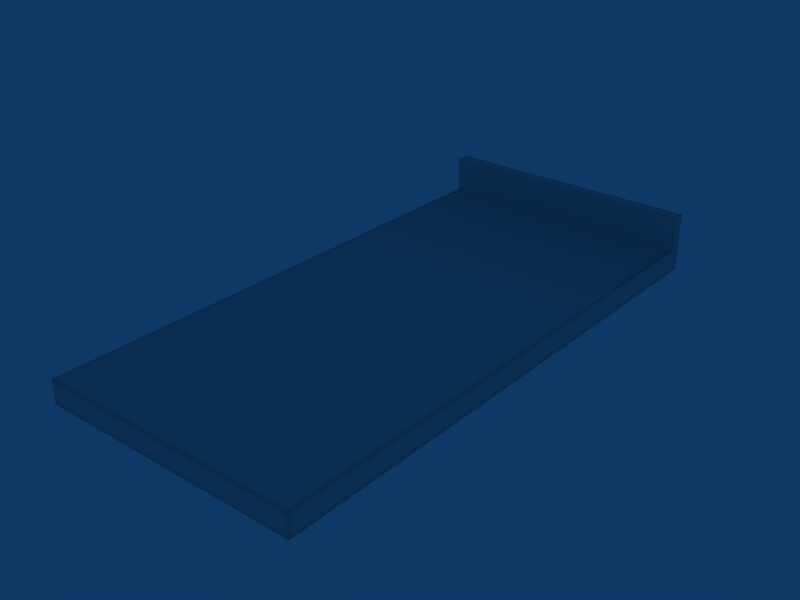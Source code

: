 # Source: Tampo_PP.blend  (saved by Blender 2.49.2; exported with 4.5.12 LTS)
import bpy
from mathutils import Matrix  # noqa: F401  (used for matrix-valued properties, if any)

bpy.ops.wm.read_factory_settings(use_empty=True)
scene = bpy.context.scene
scene.name = 'Scene'

# ---- collections
col_collection_1 = bpy.data.collections.new('Collection 1'); scene.collection.children.link(col_collection_1)

# ---- world
world_world = bpy.data.worlds.new('World'); scene.world = world_world
world_world.color = (0.05656, 0.2208, 0.4)
world_world.use_sun_shadow = False
world_world.sun_shadow_jitter_overblur = 0.0
world_world.cycles.sampling_method = 'MANUAL'
world_world.cycles.sample_map_resolution = 256

# ---- meshes
me_cube_002 = bpy.data.meshes.new('Cube.002')
me_cube_002.from_pydata([(-1.244, -5.201, 0.02028), (1.256, -5.201, 0.02028), (-1.244, -0.001118, 0.02028), (1.256, -0.001118, 0.02028), (-1.244, -5.201, 0.2451), (1.256, -5.201, 0.2451), (-1.244, -0.001118, 0.2451), (1.256, -0.001118, 0.2451), (-1.244, -5.076, 0.02028), (1.256, -5.076, 0.02028), (-1.244, -0.1261, 0.02028), (1.256, -0.1261, 0.02028), (-1.244, -5.076, 0.2451), (1.256, -5.076, 0.2451), (-1.244, -0.1261, 0.2451), (1.256, -0.1261, 0.2451), (-1.091, -5.201, 0.02028), (1.095, -5.201, 0.02028), (-1.091, -5.201, 0.2451), (1.095, -5.201, 0.2451), (-1.091, -0.001119, 0.2451), (1.095, -0.001119, 0.2451), (-1.091, -0.1261, 0.02028), (1.095, -0.1261, 0.02028), (-1.091, -5.076, 0.02028), (1.095, -5.076, 0.02028), (-1.091, -0.1261, 0.2451), (1.095, -0.1261, 0.2451), (-1.244, -5.201, 0.08878), (1.256, -5.201, 0.08878), (-1.244, -5.201, 0.1745), (1.256, -5.201, 0.1745), (-1.244, -0.001118, 0.08878), (1.256, -0.001118, 0.08878), (-1.244, -0.001118, 0.1745), (1.256, -0.001118, 0.1745), (-1.244, -5.076, 0.08878), (1.256, -5.076, 0.08878), (-1.244, -5.076, 0.1745), (1.256, -5.076, 0.1745), (-1.244, -0.1261, 0.08878), (1.256, -0.1261, 0.08878), (-1.244, -0.1261, 0.1745), (1.256, -0.1261, 0.1745), (-1.244, -0.1261, 0.584), (1.256, -0.1261, 0.584), (-1.244, -0.001118, 0.584), (1.256, -0.001118, 0.584), (-1.244, -0.1261, 0.2516), (1.256, -0.1261, 0.2516), (-1.244, -0.001118, 0.2516), (1.256, -0.001118, 0.2516), (-1.091, -0.001119, 0.2516), (1.095, -0.001119, 0.2516), (-1.091, -0.1261, 0.5557), (1.095, -0.1261, 0.5557), (-1.244, -0.1261, 0.5557), (1.256, -0.1261, 0.5557), (-1.244, -0.001118, 0.5557), (1.256, -0.001118, 0.5557), (-1.091, -0.001119, 0.5557), (1.095, -0.001119, 0.5557), (-1.194, -5.201, 0.02028), (1.205, -5.201, 0.02028), (-1.194, -0.001118, 0.02028), (1.205, -0.001118, 0.02028), (-1.194, -5.201, 0.2451), (1.205, -5.201, 0.2451), (-1.194, -0.001118, 0.2451), (1.205, -0.001118, 0.2451), (-1.194, -0.1261, 0.02028), (1.205, -0.1261, 0.02028), (-1.194, -5.076, 0.02028), (1.205, -5.076, 0.02028), (-1.194, -0.1261, 0.2451), (1.205, -0.1261, 0.2451), (-1.194, -5.076, 0.2451), (1.205, -5.076, 0.2451), (-1.194, -5.201, 0.1745), (1.205, -5.201, 0.1745), (-1.194, -5.201, 0.08878), (1.205, -5.201, 0.08878), (-1.194, -0.001118, 0.08878), (1.205, -0.001118, 0.08878), (-1.194, -0.001118, 0.1745), (1.205, -0.001118, 0.1745), (-1.194, -0.1261, 0.584), (1.205, -0.1261, 0.584), (-1.194, -0.001118, 0.584), (1.205, -0.001118, 0.584), (-1.194, -0.1261, 0.2516), (1.205, -0.1261, 0.2516), (-1.194, -0.001118, 0.2516), (1.205, -0.001118, 0.2516), (-1.194, -0.1261, 0.5557), (1.205, -0.1261, 0.5557), (-1.194, -0.001118, 0.5557), (1.205, -0.001118, 0.5557), (-1.091, -0.1261, 0.2757), (1.095, -0.1261, 0.2757), (-1.244, -0.1261, 0.2757), (1.256, -0.1261, 0.2757), (-1.244, -0.001118, 0.2757), (1.256, -0.001118, 0.2757), (-1.194, -0.1261, 0.2757), (1.205, -0.1261, 0.2757), (-1.194, -0.001118, 0.2757), (1.205, -0.001118, 0.2757), (-1.244, -5.154, 0.02028), (1.256, -5.154, 0.02028), (-1.244, -5.154, 0.2451), (1.256, -5.154, 0.2451), (-1.091, -5.154, 0.2451), (1.095, -5.154, 0.2451), (-1.244, -5.154, 0.1745), (1.256, -5.154, 0.1745), (-1.244, -5.154, 0.08878), (1.256, -5.154, 0.08878), (-1.194, -5.154, 0.02028), (1.205, -5.154, 0.02028), (-1.194, -5.154, 0.2451), (1.205, -5.154, 0.2451), (-1.091, -0.001118, 0.02028), (1.095, -0.001118, 0.02028), (-1.091, -5.076, 0.2451), (1.095, -5.076, 0.2451), (-1.091, -5.201, 0.1745), (1.095, -5.201, 0.1745), (-1.091, -5.201, 0.08878), (1.095, -5.201, 0.08878), (-1.091, -0.001118, 0.08878), (1.095, -0.001118, 0.08878), (-1.091, -0.001118, 0.1745), (1.095, -0.001118, 0.1745), (-1.091, -0.1261, 0.584), (1.095, -0.1261, 0.584), (-1.091, -0.001119, 0.584), (1.095, -0.001119, 0.584), (-1.091, -0.1261, 0.2516), (1.095, -0.1261, 0.2516), (-1.091, -0.001119, 0.2757), (1.095, -0.001119, 0.2757), (-1.091, -5.154, 0.02028), (1.095, -5.154, 0.02028), (2.404e-10, -0.001118, 0.02028), (-4.749e-09, -5.076, 0.2451), (-4.749e-09, -5.201, 0.1745), (-4.749e-09, -5.201, 0.08878), (2.404e-10, -0.001118, 0.08878), (2.404e-10, -0.001118, 0.1745), (2.404e-10, -0.1261, 0.584), (2.404e-10, -0.001119, 0.584), (2.404e-10, -0.1261, 0.2516), (2.404e-10, -0.001119, 0.2757), (-4.749e-09, -5.154, 0.02028), (-4.749e-09, -5.154, 0.2451), (2.404e-10, -0.1261, 0.2757), (2.404e-10, -0.001119, 0.5557), (2.404e-10, -0.1261, 0.5557), (2.404e-10, -0.001119, 0.2516), (2.404e-10, -0.1261, 0.2451), (-4.749e-09, -5.076, 0.02028), (2.404e-10, -0.1261, 0.02028), (2.404e-10, -0.001119, 0.2451), (-4.749e-09, -5.201, 0.2451), (-4.749e-09, -5.201, 0.02028), (-1.244, -2.601, 0.02028), (1.256, -2.601, 0.02028), (-1.244, -2.601, 0.2451), (1.256, -2.601, 0.2451), (-1.091, -2.601, 0.02028), (1.095, -2.601, 0.02028), (-1.244, -2.601, 0.1745), (1.256, -2.601, 0.1745), (-1.244, -2.601, 0.08878), (1.256, -2.601, 0.08878), (-1.194, -2.601, 0.02028), (1.205, -2.601, 0.02028), (-1.194, -2.601, 0.2451), (1.205, -2.601, 0.2451), (-1.091, -2.601, 0.2451), (1.095, -2.601, 0.2451), (-2.254e-09, -2.601, 0.02028), (-2.254e-09, -2.601, 0.2451)], [], [(6, 34, 42, 14), (43, 35, 7, 15), (34, 32, 40, 42), (41, 33, 35, 43), (32, 2, 10, 40), (11, 3, 33, 41), (14, 48, 50, 6), (51, 49, 15, 7), (56, 44, 46, 58), (47, 45, 57, 59), (22, 70, 64, 122), (65, 71, 23, 123), (70, 10, 2, 64), (3, 11, 71, 65), (30, 78, 66, 4), (67, 79, 31, 5), (78, 126, 18, 66), (19, 127, 79, 67), (28, 80, 78, 30), (79, 81, 29, 31), (80, 128, 126, 78), (127, 129, 81, 79), (0, 62, 80, 28), (81, 63, 1, 29), (62, 16, 128, 80), (129, 17, 63, 81), (32, 82, 64, 2), (65, 83, 33, 3), (82, 130, 122, 64), (123, 131, 83, 65), (34, 84, 82, 32), (83, 85, 35, 33), (84, 132, 130, 82), (131, 133, 85, 83), (6, 68, 84, 34), (85, 69, 7, 35), (68, 20, 132, 84), (133, 21, 69, 85), (44, 86, 88, 46), (89, 87, 45, 47), (86, 134, 136, 88), (137, 135, 87, 89), (138, 90, 74, 26), (75, 91, 139, 27), (90, 48, 14, 74), (15, 49, 91, 75), (50, 92, 68, 6), (69, 93, 51, 7), (92, 52, 20, 68), (21, 53, 93, 69), (134, 86, 94, 54), (95, 87, 135, 55), (86, 44, 56, 94), (57, 45, 87, 95), (46, 88, 96, 58), (97, 89, 47, 59), (88, 136, 60, 96), (61, 137, 89, 97), (48, 100, 102, 50), (103, 101, 49, 51), (100, 56, 58, 102), (59, 57, 101, 103), (94, 104, 98, 54), (99, 105, 95, 55), (104, 90, 138, 98), (139, 91, 105, 99), (56, 100, 104, 94), (105, 101, 57, 95), (100, 48, 90, 104), (91, 49, 101, 105), (96, 106, 102, 58), (103, 107, 97, 59), (106, 92, 50, 102), (51, 93, 107, 103), (60, 140, 106, 96), (107, 141, 61, 97), (140, 52, 92, 106), (93, 53, 141, 107), (38, 114, 110, 12), (111, 115, 39, 13), (114, 30, 4, 110), (5, 31, 115, 111), (36, 116, 114, 38), (115, 117, 37, 39), (116, 28, 30, 114), (31, 29, 117, 115), (8, 108, 116, 36), (117, 109, 9, 37), (108, 0, 28, 116), (29, 1, 109, 117), (62, 118, 142, 16), (143, 119, 63, 17), (118, 72, 24, 142), (25, 73, 119, 143), (0, 108, 118, 62), (119, 109, 1, 63), (108, 8, 72, 118), (73, 9, 109, 119), (66, 120, 110, 4), (111, 121, 67, 5), (120, 76, 12, 110), (13, 77, 121, 111), (18, 112, 120, 66), (121, 113, 19, 67), (112, 124, 76, 120), (77, 125, 113, 121), (162, 22, 122, 144), (123, 23, 162, 144), (126, 146, 164, 18), (164, 146, 127, 19), (128, 147, 146, 126), (146, 147, 129, 127), (16, 165, 147, 128), (147, 165, 17, 129), (130, 148, 144, 122), (144, 148, 131, 123), (132, 149, 148, 130), (148, 149, 133, 131), (20, 163, 149, 132), (149, 163, 21, 133), (134, 150, 151, 136), (151, 150, 135, 137), (152, 138, 26, 160), (27, 139, 152, 160), (52, 159, 163, 20), (163, 159, 53, 21), (150, 134, 54, 158), (55, 135, 150, 158), (136, 151, 157, 60), (157, 151, 137, 61), (156, 98, 138, 152), (139, 99, 156, 152), (158, 54, 98, 156), (99, 55, 158, 156), (140, 153, 159, 52), (159, 153, 141, 53), (60, 157, 153, 140), (153, 157, 61, 141), (142, 154, 165, 16), (165, 154, 143, 17), (24, 161, 154, 142), (154, 161, 25, 143), (155, 112, 18, 164), (19, 113, 155, 164), (145, 124, 112, 155), (113, 125, 145, 155), (42, 172, 168, 14), (172, 38, 12, 168), (39, 173, 169, 13), (173, 43, 15, 169), (40, 174, 172, 42), (174, 36, 38, 172), (37, 175, 173, 39), (175, 41, 43, 173), (10, 166, 174, 40), (166, 8, 36, 174), (9, 167, 175, 37), (167, 11, 41, 175), (72, 176, 170, 24), (176, 70, 22, 170), (71, 177, 171, 23), (177, 73, 25, 171), (8, 166, 176, 72), (166, 10, 70, 176), (11, 167, 177, 71), (167, 9, 73, 177), (76, 178, 168, 12), (178, 74, 14, 168), (75, 179, 169, 15), (179, 77, 13, 169), (124, 180, 178, 76), (180, 26, 74, 178), (27, 181, 179, 75), (181, 125, 77, 179), (24, 170, 182, 161), (170, 22, 162, 182), (23, 171, 182, 162), (171, 25, 161, 182), (145, 183, 180, 124), (183, 160, 26, 180), (160, 183, 181, 27), (183, 145, 125, 181)])
me_cube_002.polygons.foreach_set('use_smooth', [True] * 182)
_uv = me_cube_002.uv_layers.new(name='UVTex')
_uv.uv.foreach_set('vector', [0.06231, 1.212, 0.06233, 1.205, 0.08338, 1.205, 0.08336, 1.212, 0.8992, 1.112, 0.9202, 1.112, 0.9203, 1.119, 0.8992, 1.119, 0.06233, 1.205, 0.06241, 1.182, 0.08345, 1.182, 0.08338, 1.205, 0.8991, 1.089, 0.9202, 1.089, 0.9202, 1.112, 0.8992, 1.112, 0.06241, 1.182, 0.06243, 1.175, 0.08348, 1.175, 0.08345, 1.182, 0.8991, 1.082, 0.9201, 1.082, 0.9202, 1.089, 0.8991, 1.089, 0.08336, 1.212, 0.08336, 1.213, 0.06231, 1.213, 0.06231, 1.212, 0.9203, 1.12, 0.8992, 1.12, 0.8992, 1.119, 0.9203, 1.119, 0.0832, 1.263, 0.08318, 1.268, 0.06214, 1.268, 0.06215, 1.263, 0.9204, 1.175, 0.8994, 1.175, 0.8994, 1.17, 0.9204, 1.17, 0.0834, 0.3931, 0.08345, 0.4101, 0.0624, 0.4102, 0.06235, 0.3932, 0.06039, -0.2337, 0.08144, -0.2338, 0.08149, -0.2168, 0.06044, -0.2167, 0.08345, 0.4101, 0.08348, 0.4185, 0.06243, 0.4186, 0.0624, 0.4102, 0.06036, -0.2421, 0.08141, -0.2421, 0.08144, -0.2338, 0.06039, -0.2337, -0.592, 0.4508, -0.5835, 0.4508, -0.5835, 0.4577, -0.592, 0.4577, 0.07288, 0.4557, 0.07285, 0.4488, 0.08139, 0.4488, 0.08141, 0.4557, -0.5835, 0.4508, -0.5662, 0.4507, -0.5662, 0.4577, -0.5835, 0.4577, 0.05555, 0.4558, 0.05552, 0.4489, 0.07285, 0.4488, 0.07288, 0.4557, -0.5921, 0.4276, -0.5836, 0.4275, -0.5835, 0.4508, -0.592, 0.4508, 0.07285, 0.4488, 0.07278, 0.4256, 0.08132, 0.4255, 0.08139, 0.4488, -0.5836, 0.4275, -0.5663, 0.4275, -0.5662, 0.4507, -0.5835, 0.4508, 0.05552, 0.4489, 0.05545, 0.4256, 0.07278, 0.4256, 0.07285, 0.4488, -0.5921, 0.4206, -0.5836, 0.4206, -0.5836, 0.4275, -0.5921, 0.4276, 0.07278, 0.4256, 0.07276, 0.4186, 0.08129, 0.4186, 0.08132, 0.4255, -0.5836, 0.4206, -0.5663, 0.4205, -0.5663, 0.4275, -0.5836, 0.4275, 0.05545, 0.4256, 0.05543, 0.4187, 0.07276, 0.4186, 0.07278, 0.4256, 0.08114, 0.9936, 0.0726, 0.9936, 0.07258, 0.9866, 0.08112, 0.9866, -0.5838, 0.9886, -0.5838, 0.9956, -0.5923, 0.9956, -0.5923, 0.9886, 0.0726, 0.9936, 0.05528, 0.9936, 0.05525, 0.9867, 0.07258, 0.9866, -0.5664, 0.9886, -0.5664, 0.9955, -0.5838, 0.9956, -0.5838, 0.9886, 0.08121, 1.017, 0.07268, 1.017, 0.0726, 0.9936, 0.08114, 0.9936, -0.5838, 0.9956, -0.5837, 1.019, -0.5922, 1.019, -0.5923, 0.9956, 0.07268, 1.017, 0.05535, 1.017, 0.05528, 0.9936, 0.0726, 0.9936, -0.5664, 0.9955, -0.5664, 1.019, -0.5837, 1.019, -0.5838, 0.9956, 0.08123, 1.024, 0.0727, 1.024, 0.07268, 1.017, 0.08121, 1.017, -0.5837, 1.019, -0.5837, 1.026, -0.5922, 1.026, -0.5922, 1.019, 0.0727, 1.024, 0.05537, 1.024, 0.05535, 1.017, 0.07268, 1.017, -0.5664, 1.019, -0.5663, 1.026, -0.5837, 1.026, -0.5837, 1.019, -0.5921, 0.908, -0.5836, 0.908, -0.5835, 0.9286, -0.592, 0.9286, 0.07287, 0.9266, 0.07281, 0.906, 0.08135, 0.906, 0.08141, 0.9266, -0.5836, 0.908, -0.5662, 0.9079, -0.5662, 0.9286, -0.5835, 0.9286, 0.05554, 0.9267, 0.05548, 0.906, 0.07281, 0.906, 0.07287, 0.9266, -0.5663, 0.9316, -0.5837, 0.9317, -0.5837, 0.9306, -0.5663, 0.9306, 0.0727, 0.9287, 0.0727, 0.9297, 0.05537, 0.9298, 0.05537, 0.9287, -0.5837, 0.9317, -0.5922, 0.9317, -0.5922, 0.9307, -0.5837, 0.9306, 0.08123, 0.9286, 0.08124, 0.9297, 0.0727, 0.9297, 0.0727, 0.9287, 0.08124, 1.025, 0.0727, 1.025, 0.0727, 1.024, 0.08123, 1.024, -0.5837, 1.026, -0.5837, 1.027, -0.5922, 1.027, -0.5922, 1.026, 0.0727, 1.025, 0.05537, 1.025, 0.05537, 1.024, 0.0727, 1.024, -0.5663, 1.026, -0.5663, 1.027, -0.5837, 1.027, -0.5837, 1.026, -0.5662, 0.9865, -0.5835, 0.9866, -0.5835, 0.9819, -0.5662, 0.9819, 0.07286, 0.9799, 0.07287, 0.9846, 0.05555, 0.9847, 0.05553, 0.98, -0.5835, 0.9866, -0.592, 0.9866, -0.592, 0.9819, -0.5835, 0.9819, 0.0814, 0.9799, 0.08141, 0.9846, 0.07287, 0.9846, 0.07286, 0.9799, 0.08141, 1.08, 0.07287, 1.08, 0.07286, 1.075, 0.0814, 1.075, -0.5835, 1.077, -0.5835, 1.082, -0.592, 1.082, -0.592, 1.077, 0.07287, 1.08, 0.05554, 1.08, 0.05553, 1.075, 0.07286, 1.075, -0.5662, 1.077, -0.5662, 1.082, -0.5835, 1.082, -0.5835, 1.077, 0.08336, 1.213, 0.08334, 1.217, 0.0623, 1.217, 0.06231, 1.213, 0.9203, 1.124, 0.8992, 1.124, 0.8992, 1.12, 0.9203, 1.12, 0.08334, 1.217, 0.0832, 1.263, 0.06215, 1.263, 0.0623, 1.217, 0.9204, 1.17, 0.8994, 1.17, 0.8992, 1.124, 0.9203, 1.124, -0.5835, 0.9819, -0.5836, 0.9357, -0.5663, 0.9356, -0.5662, 0.9819, 0.05539, 0.9338, 0.07272, 0.9337, 0.07286, 0.9799, 0.05553, 0.98, -0.5836, 0.9357, -0.5837, 0.9317, -0.5663, 0.9316, -0.5663, 0.9356, 0.05537, 0.9298, 0.0727, 0.9297, 0.07272, 0.9337, 0.05539, 0.9338, -0.592, 0.9819, -0.5922, 0.9357, -0.5836, 0.9357, -0.5835, 0.9819, 0.07272, 0.9337, 0.08125, 0.9337, 0.0814, 0.9799, 0.07286, 0.9799, -0.5922, 0.9357, -0.5922, 0.9317, -0.5837, 0.9317, -0.5836, 0.9357, 0.0727, 0.9297, 0.08124, 0.9297, 0.08125, 0.9337, 0.07272, 0.9337, 0.07286, 1.075, 0.07272, 1.029, 0.08125, 1.029, 0.0814, 1.075, -0.5922, 1.031, -0.5836, 1.031, -0.5835, 1.077, -0.592, 1.077, 0.07272, 1.029, 0.0727, 1.025, 0.08124, 1.025, 0.08125, 1.029, -0.5922, 1.027, -0.5837, 1.027, -0.5836, 1.031, -0.5922, 1.031, 0.05553, 1.075, 0.05539, 1.029, 0.07272, 1.029, 0.07286, 1.075, -0.5836, 1.031, -0.5663, 1.031, -0.5662, 1.077, -0.5835, 1.077, 0.05539, 1.029, 0.05537, 1.025, 0.0727, 1.025, 0.07272, 1.029, -0.5837, 1.027, -0.5663, 1.027, -0.5663, 1.031, -0.5836, 1.031, 0.8993, 1.208, 0.9124, 1.208, 0.9124, 1.215, 0.8993, 1.215, 0.07015, 1.121, 0.07013, 1.115, 0.08328, 1.114, 0.0833, 1.121, 0.9124, 1.208, 0.9203, 1.208, 0.9203, 1.215, 0.9124, 1.215, 0.06225, 1.121, 0.06223, 1.115, 0.07013, 1.115, 0.07015, 1.121, 0.8994, 1.184, 0.9125, 1.184, 0.9124, 1.208, 0.8993, 1.208, 0.07013, 1.115, 0.07005, 1.091, 0.08321, 1.091, 0.08328, 1.114, 0.9125, 1.184, 0.9204, 1.184, 0.9203, 1.208, 0.9124, 1.208, 0.06223, 1.115, 0.06216, 1.091, 0.07005, 1.091, 0.07013, 1.115, 0.8994, 1.177, 0.9125, 1.177, 0.9125, 1.184, 0.8994, 1.184, 0.07005, 1.091, 0.07003, 1.084, 0.08318, 1.084, 0.08321, 1.091, 0.9125, 1.177, 0.9204, 1.178, 0.9204, 1.184, 0.9125, 1.184, 0.06216, 1.091, 0.06214, 1.084, 0.07003, 1.084, 0.07005, 1.091, 0.9204, 0.4076, 0.9125, 0.4076, 0.9125, 0.3906, 0.9204, 0.3906, 0.9106, -0.2193, 0.9105, -0.2363, 0.9184, -0.2363, 0.9184, -0.2193, 0.9125, 0.4076, 0.8994, 0.4077, 0.8993, 0.3907, 0.9125, 0.3906, 0.8974, -0.2192, 0.8973, -0.2362, 0.9105, -0.2363, 0.9106, -0.2193, 0.9204, 0.416, 0.9125, 0.416, 0.9125, 0.4076, 0.9204, 0.4076, 0.9105, -0.2363, 0.9105, -0.2446, 0.9184, -0.2447, 0.9184, -0.2363, 0.9125, 0.416, 0.8994, 0.4161, 0.8994, 0.4077, 0.9125, 0.4076, 0.8973, -0.2362, 0.8973, -0.2446, 0.9105, -0.2446, 0.9105, -0.2363, 0.9184, 0.427, 0.9105, 0.427, 0.9105, 0.4186, 0.9184, 0.4186, 0.9125, 1.079, 0.9125, 1.071, 0.9204, 1.071, 0.9204, 1.079, 0.9105, 0.427, 0.8973, 0.427, 0.8973, 0.4186, 0.9105, 0.4186, 0.8994, 1.079, 0.8994, 1.071, 0.9125, 1.071, 0.9125, 1.079, 0.9184, 0.444, 0.9106, 0.444, 0.9105, 0.427, 0.9184, 0.427, 0.9125, 1.071, 0.9125, 1.054, 0.9204, 1.054, 0.9204, 1.071, 0.9106, 0.444, 0.8974, 0.444, 0.8973, 0.427, 0.9105, 0.427, 0.8994, 1.071, 0.8993, 1.054, 0.9125, 1.054, 0.9125, 1.071, 0.08244, 0.08819, 0.0834, 0.3931, 0.06235, 0.3932, 0.0614, 0.08825, 0.06044, -0.2167, 0.08149, -0.2168, 0.08244, 0.08819, 0.0614, 0.08825, -0.5662, 0.4507, -0.2553, 0.4498, -0.2553, 0.4567, -0.5662, 0.4577, -0.2553, 0.4567, -0.2553, 0.4498, 0.05552, 0.4489, 0.05555, 0.4558, -0.5663, 0.4275, -0.2554, 0.4265, -0.2553, 0.4498, -0.5662, 0.4507, -0.2553, 0.4498, -0.2554, 0.4265, 0.05545, 0.4256, 0.05552, 0.4489, -0.5663, 0.4205, -0.2554, 0.4196, -0.2554, 0.4265, -0.5663, 0.4275, -0.2554, 0.4265, -0.2554, 0.4196, 0.05543, 0.4187, 0.05545, 0.4256, 0.05528, 0.9936, -0.2556, 0.9946, -0.2556, 0.9876, 0.05525, 0.9867, -0.2556, 0.9876, -0.2556, 0.9946, -0.5664, 0.9955, -0.5664, 0.9886, 0.05535, 1.017, -0.2555, 1.018, -0.2556, 0.9946, 0.05528, 0.9936, -0.2556, 0.9946, -0.2555, 1.018, -0.5664, 1.019, -0.5664, 0.9955, 0.05537, 1.024, -0.2555, 1.025, -0.2555, 1.018, 0.05535, 1.017, -0.2555, 1.018, -0.2555, 1.025, -0.5663, 1.026, -0.5664, 1.019, -0.5662, 0.9079, -0.2554, 0.907, -0.2553, 0.9276, -0.5662, 0.9286, -0.2553, 0.9276, -0.2554, 0.907, 0.05548, 0.906, 0.05554, 0.9267, -0.2555, 0.9307, -0.5663, 0.9316, -0.5663, 0.9306, -0.2555, 0.9296, 0.05537, 0.9287, 0.05537, 0.9298, -0.2555, 0.9307, -0.2555, 0.9296, 0.05537, 1.025, -0.2555, 1.026, -0.2555, 1.025, 0.05537, 1.024, -0.2555, 1.025, -0.2555, 1.026, -0.5663, 1.027, -0.5663, 1.026, -0.2553, 0.9856, -0.5662, 0.9865, -0.5662, 0.9819, -0.2553, 0.9809, 0.05553, 0.98, 0.05555, 0.9847, -0.2553, 0.9856, -0.2553, 0.9809, 0.05554, 1.08, -0.2553, 1.081, -0.2553, 1.076, 0.05553, 1.075, -0.2553, 1.076, -0.2553, 1.081, -0.5662, 1.082, -0.5662, 1.077, -0.2555, 0.9347, -0.5663, 0.9356, -0.5663, 0.9316, -0.2555, 0.9307, 0.05537, 0.9298, 0.05539, 0.9338, -0.2555, 0.9347, -0.2555, 0.9307, -0.2553, 0.9809, -0.5662, 0.9819, -0.5663, 0.9356, -0.2555, 0.9347, 0.05539, 0.9338, 0.05553, 0.98, -0.2553, 0.9809, -0.2555, 0.9347, 0.05539, 1.029, -0.2555, 1.03, -0.2555, 1.026, 0.05537, 1.025, -0.2555, 1.026, -0.2555, 1.03, -0.5663, 1.031, -0.5663, 1.027, 0.05553, 1.075, -0.2553, 1.076, -0.2555, 1.03, 0.05539, 1.029, -0.2555, 1.03, -0.2553, 1.076, -0.5662, 1.077, -0.5663, 1.031, 0.9125, 0.3906, 0.9115, 0.0857, 0.9194, 0.08567, 0.9204, 0.3906, 0.9194, 0.08567, 0.9115, 0.0857, 0.9106, -0.2193, 0.9184, -0.2193, 0.8993, 0.3907, 0.8984, 0.08574, 0.9115, 0.0857, 0.9125, 0.3906, 0.9115, 0.0857, 0.8984, 0.08574, 0.8974, -0.2192, 0.9106, -0.2193, 0.9115, 0.7489, 0.9106, 0.444, 0.9184, 0.444, 0.9194, 0.7489, 0.9204, 1.054, 0.9125, 1.054, 0.9115, 0.7489, 0.9194, 0.7489, 0.8984, 0.749, 0.8974, 0.444, 0.9106, 0.444, 0.9115, 0.7489, 0.9125, 1.054, 0.8993, 1.054, 0.8984, 0.749, 0.9115, 0.7489, 0.08338, 1.205, 0.4913, 1.206, 0.4913, 1.213, 0.08336, 1.212, 0.4913, 1.206, 0.8993, 1.208, 0.8993, 1.215, 0.4913, 1.213, 0.08328, 1.114, 0.4912, 1.113, 0.4913, 1.12, 0.0833, 1.121, 0.4912, 1.113, 0.8992, 1.112, 0.8992, 1.119, 0.4913, 1.12, 0.08345, 1.182, 0.4914, 1.183, 0.4913, 1.206, 0.08338, 1.205, 0.4914, 1.183, 0.8994, 1.184, 0.8993, 1.208, 0.4913, 1.206, 0.08321, 1.091, 0.4912, 1.09, 0.4912, 1.113, 0.08328, 1.114, 0.4912, 1.09, 0.8991, 1.089, 0.8992, 1.112, 0.4912, 1.113, 0.08348, 1.175, 0.4914, 1.176, 0.4914, 1.183, 0.08345, 1.182, 0.4914, 1.176, 0.8994, 1.177, 0.8994, 1.184, 0.4914, 1.183, 0.08318, 1.084, 0.4911, 1.083, 0.4912, 1.09, 0.08321, 1.091, 0.4911, 1.083, 0.8991, 1.082, 0.8991, 1.089, 0.4912, 1.09, 0.8994, 0.4077, 0.4914, 0.4089, 0.4914, 0.3919, 0.8993, 0.3907, 0.4914, 0.4089, 0.08345, 0.4101, 0.0834, 0.3931, 0.4914, 0.3919, 0.08144, -0.2338, 0.4894, -0.235, 0.4894, -0.218, 0.08149, -0.2168, 0.4894, -0.235, 0.8973, -0.2362, 0.8974, -0.2192, 0.4894, -0.218, 0.8994, 0.4161, 0.4914, 0.4173, 0.4914, 0.4089, 0.8994, 0.4077, 0.4914, 0.4173, 0.08348, 0.4185, 0.08345, 0.4101, 0.4914, 0.4089, 0.08141, -0.2421, 0.4894, -0.2434, 0.4894, -0.235, 0.08144, -0.2338, 0.4894, -0.2434, 0.8973, -0.2446, 0.8973, -0.2362, 0.4894, -0.235, 0.8973, 0.427, 0.4894, 0.4282, 0.4894, 0.4199, 0.8973, 0.4186, 0.4894, 0.4282, 0.08144, 0.4295, 0.08141, 0.4211, 0.4894, 0.4199, 0.08345, 1.073, 0.4914, 1.072, 0.4914, 1.081, 0.08348, 1.082, 0.4914, 1.072, 0.8994, 1.071, 0.8994, 1.079, 0.4914, 1.081, 0.8974, 0.444, 0.4894, 0.4452, 0.4894, 0.4282, 0.8973, 0.427, 0.4894, 0.4452, 0.08149, 0.4465, 0.08144, 0.4295, 0.4894, 0.4282, 0.0834, 1.056, 0.4914, 1.055, 0.4914, 1.072, 0.08345, 1.073, 0.4914, 1.055, 0.8993, 1.054, 0.8994, 1.071, 0.4914, 1.072, 0.8993, 0.3907, 0.4914, 0.3919, 0.4904, 0.08696, 0.8984, 0.08574, 0.4914, 0.3919, 0.0834, 0.3931, 0.08244, 0.08819, 0.4904, 0.08696, 0.08149, -0.2168, 0.4894, -0.218, 0.4904, 0.08696, 0.08244, 0.08819, 0.4894, -0.218, 0.8974, -0.2192, 0.8984, 0.08574, 0.4904, 0.08696, 0.8984, 0.749, 0.4904, 0.7502, 0.4894, 0.4452, 0.8974, 0.444, 0.4904, 0.7502, 0.08244, 0.7514, 0.08149, 0.4465, 0.4894, 0.4452, 0.08244, 0.7514, 0.4904, 0.7502, 0.4914, 1.055, 0.0834, 1.056, 0.4904, 0.7502, 0.8984, 0.749, 0.8993, 1.054, 0.4914, 1.055])
me_cube_002.use_remesh_preserve_volume = False
me_cube_002.use_remesh_preserve_attributes = False
me_cube_002.use_mirror_vertex_groups = False
me_cube_002.update()

# ---- objects
ob_cube = bpy.data.objects.new('Cube', me_cube_002)

# ---- transforms, parenting, visibility, modifiers, constraints
ob_cube.location = (0.0, 0.0, 0.0)
ob_cube.lock_rotations_4d = False
ob_cube.empty_display_type = 'ARROWS'
ob_cube.lineart.crease_threshold = 0.0

# ---- collection membership
col_collection_1.objects.link(ob_cube)

# ---- scene / render settings (as saved in the file)
scene.frame_start = 1; scene.frame_end = 250; scene.frame_set(250)
scene.render.engine = 'BLENDER_EEVEE_NEXT'
scene.render.image_settings.file_format = 'JPEG'
scene.render.image_settings.color_mode = 'RGB'
scene.render.image_settings.compression = 90
scene.render.resolution_x = 800
scene.render.resolution_y = 600
scene.render.pixel_aspect_x = 100.0
scene.render.pixel_aspect_y = 100.0
scene.render.fps = 25
scene.render.dither_intensity = 0.0
scene.render.use_compositing = False
scene.render.use_sequencer = False
scene.render.bake_margin = 2
scene.render.bake_bias = 0.0
scene.render.use_stamp_time = False
scene.render.use_stamp_date = False
scene.render.use_stamp_frame = False
scene.render.use_stamp_camera = False
scene.render.use_stamp_scene = False
scene.render.use_stamp_filename = False
scene.render.use_stamp_render_time = False
scene.render.stamp_font_size = 0
scene.cycles.use_denoising = False
scene.cycles.samples = 10
scene.cycles.sampling_pattern = 'TABULATED_SOBOL'
scene.cycles.light_sampling_threshold = 0.0
scene.cycles.use_adaptive_sampling = False
scene.cycles.use_light_tree = False
scene.cycles.blur_glossy = 0.0
scene.cycles.volume_bounces = 1
scene.cycles.pixel_filter_type = 'GAUSSIAN'
scene.cycles.sample_clamp_indirect = 0.0
scene.view_settings.view_transform = 'Raw'
bpy.context.view_layer.update()

# ---- added for rendering (the .blend has no active camera): camera
cam_auto = bpy.data.cameras.new('AutoCamera')
cam_auto.lens = 50.0
cam_auto.sensor_width = 36.0
cam_auto.clip_end = 1000.0
ob_auto_camera = bpy.data.objects.new('AutoCamera', cam_auto)
scene.collection.objects.link(ob_auto_camera)
ob_auto_camera.location = (5.36921, -9.03695, 4.59283)
ob_auto_camera.rotation_euler = (1.09748, -7.21219e-08, 0.694738)
scene.camera = ob_auto_camera
bpy.context.view_layer.update()
